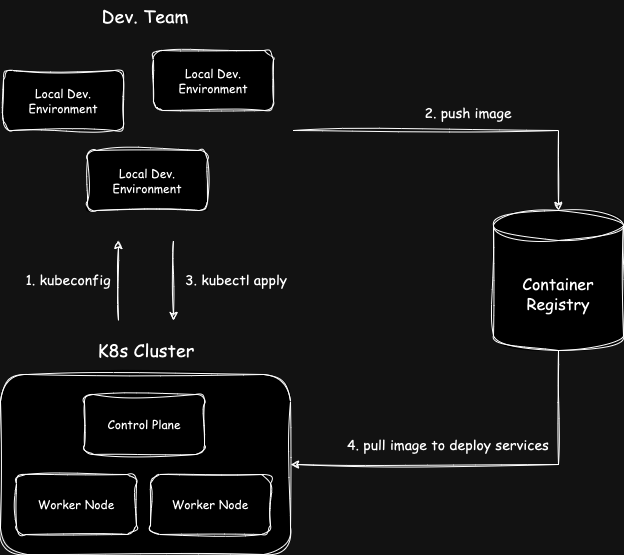

The diagram above was exported from draw.io. Its source (the exported page's mxGraphModel, read from the mxfile embedded in the PNG):
<mxGraphModel dx="1434" dy="761" grid="1" gridSize="10" guides="1" tooltips="1" connect="1" arrows="1" fold="1" page="1" pageScale="1" pageWidth="827" pageHeight="1169" math="0" shadow="0">
  <root>
    <mxCell id="0" />
    <mxCell id="1" parent="0" />
    <mxCell id="i8PI6cDu5d188J7gdXsc-1" value="" style="rounded=1;whiteSpace=wrap;html=1;sketch=1;curveFitting=1;jiggle=2;fontFamily=Comic Sans MS;" vertex="1" parent="1">
      <mxGeometry x="127" y="404" width="290" height="180" as="geometry" />
    </mxCell>
    <mxCell id="i8PI6cDu5d188J7gdXsc-2" value="Control Plane" style="rounded=1;whiteSpace=wrap;html=1;sketch=1;curveFitting=1;jiggle=2;fontFamily=Comic Sans MS;" vertex="1" parent="1">
      <mxGeometry x="211" y="424" width="120" height="60" as="geometry" />
    </mxCell>
    <mxCell id="i8PI6cDu5d188J7gdXsc-3" value="Worker Node" style="rounded=1;whiteSpace=wrap;html=1;sketch=1;curveFitting=1;jiggle=2;fontFamily=Comic Sans MS;" vertex="1" parent="1">
      <mxGeometry x="143" y="504" width="120" height="60" as="geometry" />
    </mxCell>
    <mxCell id="i8PI6cDu5d188J7gdXsc-4" value="Worker Node" style="rounded=1;whiteSpace=wrap;html=1;sketch=1;curveFitting=1;jiggle=2;fontFamily=Comic Sans MS;" vertex="1" parent="1">
      <mxGeometry x="277" y="504" width="120" height="60" as="geometry" />
    </mxCell>
    <mxCell id="i8PI6cDu5d188J7gdXsc-5" value="Local Dev. Environment" style="rounded=1;whiteSpace=wrap;html=1;sketch=1;curveFitting=1;jiggle=2;fontFamily=Comic Sans MS;" vertex="1" parent="1">
      <mxGeometry x="214" y="180" width="120" height="60" as="geometry" />
    </mxCell>
    <mxCell id="i8PI6cDu5d188J7gdXsc-6" value="K8s Cluster" style="text;html=1;align=center;verticalAlign=middle;whiteSpace=wrap;rounded=0;fontSize=18;sketch=1;curveFitting=1;jiggle=2;fontFamily=Comic Sans MS;" vertex="1" parent="1">
      <mxGeometry x="221" y="364" width="104" height="30" as="geometry" />
    </mxCell>
    <mxCell id="i8PI6cDu5d188J7gdXsc-7" value="Local Dev. Environment" style="rounded=1;whiteSpace=wrap;html=1;sketch=1;curveFitting=1;jiggle=2;fontFamily=Comic Sans MS;" vertex="1" parent="1">
      <mxGeometry x="130" y="100" width="120" height="60" as="geometry" />
    </mxCell>
    <mxCell id="i8PI6cDu5d188J7gdXsc-8" value="Local Dev. Environment" style="rounded=1;whiteSpace=wrap;html=1;sketch=1;curveFitting=1;jiggle=2;fontFamily=Comic Sans MS;" vertex="1" parent="1">
      <mxGeometry x="280" y="80" width="120" height="60" as="geometry" />
    </mxCell>
    <mxCell id="i8PI6cDu5d188J7gdXsc-9" value="Dev. Team" style="text;html=1;align=center;verticalAlign=middle;whiteSpace=wrap;rounded=0;fontSize=18;sketch=1;curveFitting=1;jiggle=2;fontFamily=Comic Sans MS;" vertex="1" parent="1">
      <mxGeometry x="220" y="30" width="104" height="30" as="geometry" />
    </mxCell>
    <mxCell id="i8PI6cDu5d188J7gdXsc-11" value="&lt;font style=&quot;font-size: 16px;&quot; face=&quot;Comic Sans MS&quot;&gt;Container Registry&lt;/font&gt;" style="shape=cylinder3;whiteSpace=wrap;html=1;boundedLbl=1;backgroundOutline=1;size=15;sketch=1;curveFitting=1;jiggle=2;" vertex="1" parent="1">
      <mxGeometry x="620" y="240" width="130" height="140" as="geometry" />
    </mxCell>
    <mxCell id="i8PI6cDu5d188J7gdXsc-12" value="" style="endArrow=classic;html=1;rounded=0;sketch=1;curveFitting=1;jiggle=2;entryX=0.5;entryY=0;entryDx=0;entryDy=0;entryPerimeter=0;" edge="1" parent="1" target="i8PI6cDu5d188J7gdXsc-11">
      <mxGeometry width="50" height="50" relative="1" as="geometry">
        <mxPoint x="420" y="160" as="sourcePoint" />
        <mxPoint x="690" y="160" as="targetPoint" />
        <Array as="points">
          <mxPoint x="685" y="160" />
        </Array>
      </mxGeometry>
    </mxCell>
    <mxCell id="i8PI6cDu5d188J7gdXsc-13" value="" style="endArrow=classic;html=1;rounded=0;sketch=1;curveFitting=1;jiggle=2;" edge="1" parent="1">
      <mxGeometry width="50" height="50" relative="1" as="geometry">
        <mxPoint x="245" y="350" as="sourcePoint" />
        <mxPoint x="245" y="270" as="targetPoint" />
      </mxGeometry>
    </mxCell>
    <mxCell id="i8PI6cDu5d188J7gdXsc-14" value="1. kubeconfig" style="text;html=1;align=center;verticalAlign=middle;whiteSpace=wrap;rounded=0;fontFamily=Comic Sans MS;fontSize=14;" vertex="1" parent="1">
      <mxGeometry x="150" y="295" width="90" height="30" as="geometry" />
    </mxCell>
    <mxCell id="i8PI6cDu5d188J7gdXsc-15" value="2. push image" style="text;html=1;align=center;verticalAlign=middle;whiteSpace=wrap;rounded=0;fontFamily=Comic Sans MS;fontSize=14;" vertex="1" parent="1">
      <mxGeometry x="550" y="128" width="90" height="30" as="geometry" />
    </mxCell>
    <mxCell id="i8PI6cDu5d188J7gdXsc-16" value="" style="endArrow=classic;html=1;rounded=0;sketch=1;curveFitting=1;jiggle=2;" edge="1" parent="1">
      <mxGeometry width="50" height="50" relative="1" as="geometry">
        <mxPoint x="300" y="270" as="sourcePoint" />
        <mxPoint x="300" y="350" as="targetPoint" />
      </mxGeometry>
    </mxCell>
    <mxCell id="i8PI6cDu5d188J7gdXsc-17" value="3. kubectl apply" style="text;html=1;align=center;verticalAlign=middle;whiteSpace=wrap;rounded=0;fontFamily=Comic Sans MS;fontSize=14;" vertex="1" parent="1">
      <mxGeometry x="306" y="295" width="114" height="30" as="geometry" />
    </mxCell>
    <mxCell id="i8PI6cDu5d188J7gdXsc-18" value="" style="endArrow=none;html=1;rounded=0;sketch=1;curveFitting=1;jiggle=2;entryX=0.5;entryY=1;entryDx=0;entryDy=0;entryPerimeter=0;exitX=1;exitY=0.5;exitDx=0;exitDy=0;startArrow=classic;startFill=1;endFill=0;" edge="1" parent="1" source="i8PI6cDu5d188J7gdXsc-1" target="i8PI6cDu5d188J7gdXsc-11">
      <mxGeometry width="50" height="50" relative="1" as="geometry">
        <mxPoint x="500" y="504" as="sourcePoint" />
        <mxPoint x="765" y="584" as="targetPoint" />
        <Array as="points">
          <mxPoint x="685" y="494" />
        </Array>
      </mxGeometry>
    </mxCell>
    <mxCell id="i8PI6cDu5d188J7gdXsc-19" value="4. pull image to deploy services" style="text;html=1;align=center;verticalAlign=middle;whiteSpace=wrap;rounded=0;fontFamily=Comic Sans MS;fontSize=14;" vertex="1" parent="1">
      <mxGeometry x="470" y="460" width="210" height="30" as="geometry" />
    </mxCell>
  </root>
</mxGraphModel>